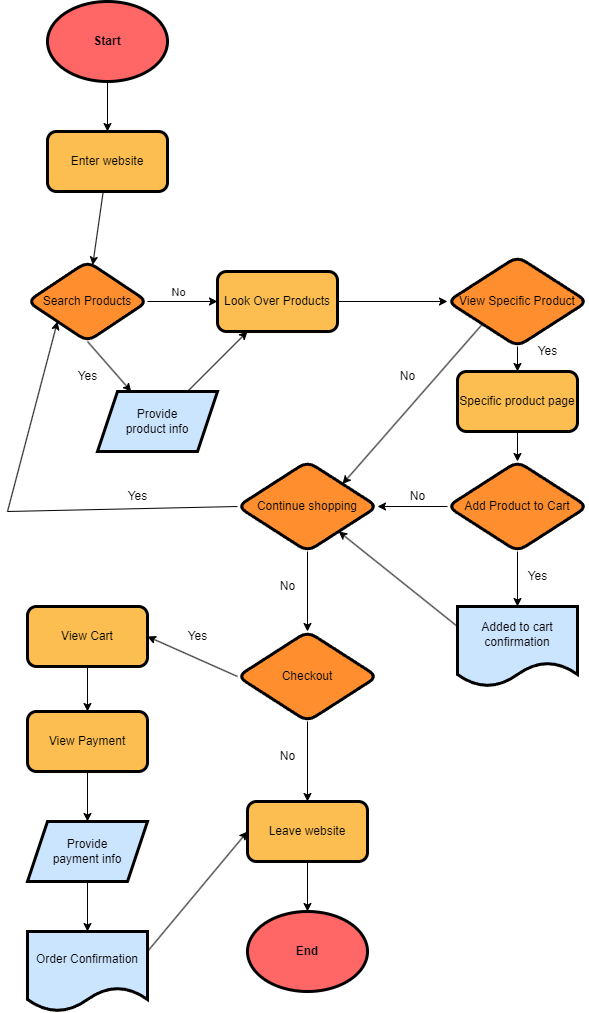

The diagram above was exported from draw.io. Its source (the exported page's mxGraphModel, read from the mxfile embedded in the PNG):
<mxGraphModel dx="1134" dy="779" grid="1" gridSize="10" guides="1" tooltips="1" connect="1" arrows="1" fold="1" page="1" pageScale="1" pageWidth="850" pageHeight="1100" background="#ffffff" math="0" shadow="0">
  <root>
    <mxCell id="0" />
    <mxCell id="1" parent="0" />
    <mxCell id="4" value="" style="edgeStyle=none;html=1;fontColor=#000000;strokeColor=#000000;" edge="1" parent="1" source="2" target="3">
      <mxGeometry relative="1" as="geometry" />
    </mxCell>
    <mxCell id="2" value="&lt;font color=&quot;#000000&quot;&gt;&lt;b&gt;Start&lt;/b&gt;&lt;/font&gt;" style="ellipse;whiteSpace=wrap;html=1;fillColor=#FF6666;fontColor=#ffffff;strokeColor=#000000;strokeWidth=3;" vertex="1" parent="1">
      <mxGeometry x="100" y="40" width="120" height="80" as="geometry" />
    </mxCell>
    <mxCell id="6" value="" style="edgeStyle=none;html=1;fontColor=#000000;strokeColor=#000000;" edge="1" parent="1" source="3" target="5">
      <mxGeometry relative="1" as="geometry" />
    </mxCell>
    <mxCell id="3" value="&lt;font color=&quot;#000000&quot;&gt;Enter website&lt;/font&gt;" style="rounded=1;whiteSpace=wrap;html=1;fillColor=#FCBE51;strokeColor=#000000;fontColor=#ffffff;strokeWidth=3;" vertex="1" parent="1">
      <mxGeometry x="100" y="170" width="120" height="60" as="geometry" />
    </mxCell>
    <mxCell id="9" style="edgeStyle=none;html=1;exitX=1;exitY=0.5;exitDx=0;exitDy=0;entryX=0;entryY=0.5;entryDx=0;entryDy=0;strokeColor=#000000;fontColor=#000000;" edge="1" parent="1" source="5" target="8">
      <mxGeometry relative="1" as="geometry" />
    </mxCell>
    <mxCell id="10" value="No" style="edgeLabel;html=1;align=center;verticalAlign=middle;resizable=0;points=[];fontColor=#000000;labelBackgroundColor=none;" vertex="1" connectable="0" parent="9">
      <mxGeometry x="-0.4" relative="1" as="geometry">
        <mxPoint x="9" y="-10" as="offset" />
      </mxGeometry>
    </mxCell>
    <mxCell id="12" style="edgeStyle=none;html=1;exitX=0.5;exitY=1;exitDx=0;exitDy=0;strokeColor=#000000;fontColor=#000000;" edge="1" parent="1" source="5" target="11">
      <mxGeometry relative="1" as="geometry" />
    </mxCell>
    <mxCell id="5" value="&lt;font color=&quot;#000000&quot;&gt;Search Products&lt;/font&gt;" style="rhombus;whiteSpace=wrap;html=1;fillColor=#FF8F2E;strokeColor=#000000;fontColor=#ffffff;rounded=1;strokeWidth=3;" vertex="1" parent="1">
      <mxGeometry x="80" y="300" width="120" height="80" as="geometry" />
    </mxCell>
    <mxCell id="30" style="edgeStyle=none;html=1;exitX=1;exitY=0.5;exitDx=0;exitDy=0;strokeColor=#000000;fontColor=#000000;" edge="1" parent="1" source="8" target="27">
      <mxGeometry relative="1" as="geometry" />
    </mxCell>
    <mxCell id="8" value="&lt;font color=&quot;#000000&quot;&gt;Look Over Products&lt;br&gt;&lt;/font&gt;" style="rounded=1;whiteSpace=wrap;html=1;fillColor=#FCBE51;strokeColor=#000000;fontColor=#ffffff;strokeWidth=3;" vertex="1" parent="1">
      <mxGeometry x="270" y="310" width="120" height="60" as="geometry" />
    </mxCell>
    <mxCell id="13" style="edgeStyle=none;html=1;exitX=0.75;exitY=0;exitDx=0;exitDy=0;entryX=0.25;entryY=1;entryDx=0;entryDy=0;strokeColor=#000000;fontColor=#000000;" edge="1" parent="1" source="11" target="8">
      <mxGeometry relative="1" as="geometry" />
    </mxCell>
    <mxCell id="11" value="Provide &lt;br&gt;product info" style="shape=parallelogram;perimeter=parallelogramPerimeter;whiteSpace=wrap;html=1;fixedSize=1;labelBackgroundColor=none;strokeColor=#000000;strokeWidth=3;fontColor=#000000;fillColor=#CCE5FF;" vertex="1" parent="1">
      <mxGeometry x="150" y="430" width="120" height="60" as="geometry" />
    </mxCell>
    <mxCell id="14" value="Yes" style="text;html=1;align=center;verticalAlign=middle;resizable=0;points=[];autosize=1;strokeColor=none;fillColor=none;fontColor=#000000;" vertex="1" parent="1">
      <mxGeometry x="120" y="400" width="40" height="30" as="geometry" />
    </mxCell>
    <mxCell id="22" style="edgeStyle=none;html=1;exitX=0;exitY=0.5;exitDx=0;exitDy=0;entryX=1;entryY=0.5;entryDx=0;entryDy=0;strokeColor=#000000;fontColor=#000000;" edge="1" parent="1" source="18" target="21">
      <mxGeometry relative="1" as="geometry" />
    </mxCell>
    <mxCell id="38" style="edgeStyle=none;html=1;exitX=0.5;exitY=1;exitDx=0;exitDy=0;entryX=0.5;entryY=0;entryDx=0;entryDy=0;strokeColor=#000000;fontColor=#000000;" edge="1" parent="1" source="18" target="37">
      <mxGeometry relative="1" as="geometry" />
    </mxCell>
    <mxCell id="18" value="&lt;font color=&quot;#000000&quot;&gt;Add Product to Cart&lt;/font&gt;" style="rhombus;whiteSpace=wrap;html=1;fillColor=#FF8F2E;strokeColor=#000000;fontColor=#ffffff;rounded=1;strokeWidth=3;" vertex="1" parent="1">
      <mxGeometry x="500" y="500" width="140" height="90" as="geometry" />
    </mxCell>
    <mxCell id="44" style="edgeStyle=none;html=1;exitX=0;exitY=0.5;exitDx=0;exitDy=0;strokeColor=#000000;fontColor=#000000;endArrow=none;endFill=0;" edge="1" parent="1" source="21">
      <mxGeometry relative="1" as="geometry">
        <mxPoint x="60" y="550" as="targetPoint" />
      </mxGeometry>
    </mxCell>
    <mxCell id="54" style="edgeStyle=none;html=1;exitX=0.5;exitY=1;exitDx=0;exitDy=0;entryX=0.5;entryY=0;entryDx=0;entryDy=0;strokeColor=#000000;fontColor=#000000;startArrow=none;startFill=0;endArrow=classic;endFill=1;" edge="1" parent="1" source="21" target="53">
      <mxGeometry relative="1" as="geometry" />
    </mxCell>
    <mxCell id="21" value="&lt;font color=&quot;#000000&quot;&gt;Continue shopping&lt;/font&gt;" style="rhombus;whiteSpace=wrap;html=1;fillColor=#FF8F2E;strokeColor=#000000;fontColor=#ffffff;rounded=1;strokeWidth=3;" vertex="1" parent="1">
      <mxGeometry x="290" y="500" width="140" height="90" as="geometry" />
    </mxCell>
    <mxCell id="23" value="No" style="text;html=1;align=center;verticalAlign=middle;resizable=0;points=[];autosize=1;strokeColor=none;fillColor=none;fontColor=#000000;" vertex="1" parent="1">
      <mxGeometry x="450" y="520" width="40" height="30" as="geometry" />
    </mxCell>
    <mxCell id="26" value="Yes" style="text;html=1;align=center;verticalAlign=middle;resizable=0;points=[];autosize=1;strokeColor=none;fillColor=none;fontColor=#000000;" vertex="1" parent="1">
      <mxGeometry x="170" y="520" width="40" height="30" as="geometry" />
    </mxCell>
    <mxCell id="34" style="edgeStyle=none;html=1;exitX=0;exitY=1;exitDx=0;exitDy=0;entryX=1;entryY=0;entryDx=0;entryDy=0;strokeColor=#000000;fontColor=#000000;" edge="1" parent="1" source="27" target="21">
      <mxGeometry relative="1" as="geometry" />
    </mxCell>
    <mxCell id="42" style="edgeStyle=none;html=1;exitX=0.5;exitY=1;exitDx=0;exitDy=0;entryX=0.5;entryY=0;entryDx=0;entryDy=0;strokeColor=#000000;fontColor=#000000;" edge="1" parent="1" source="27" target="41">
      <mxGeometry relative="1" as="geometry" />
    </mxCell>
    <mxCell id="27" value="&lt;font color=&quot;#000000&quot;&gt;View Specific Product&lt;/font&gt;" style="rhombus;whiteSpace=wrap;html=1;fillColor=#FF8F2E;strokeColor=#000000;fontColor=#ffffff;rounded=1;strokeWidth=3;" vertex="1" parent="1">
      <mxGeometry x="500" y="295" width="140" height="90" as="geometry" />
    </mxCell>
    <mxCell id="35" value="No" style="text;html=1;align=center;verticalAlign=middle;resizable=0;points=[];autosize=1;strokeColor=none;fillColor=none;fontColor=#000000;" vertex="1" parent="1">
      <mxGeometry x="440" y="400" width="40" height="30" as="geometry" />
    </mxCell>
    <mxCell id="40" style="edgeStyle=none;html=1;exitX=0;exitY=0.25;exitDx=0;exitDy=0;strokeColor=#000000;fontColor=#000000;" edge="1" parent="1" source="37" target="21">
      <mxGeometry relative="1" as="geometry" />
    </mxCell>
    <mxCell id="37" value="Added to cart&lt;br&gt;confirmation" style="shape=document;whiteSpace=wrap;html=1;boundedLbl=1;labelBackgroundColor=none;strokeColor=#000000;strokeWidth=3;fontColor=#000000;fillColor=#CCE5FF;" vertex="1" parent="1">
      <mxGeometry x="510" y="645" width="120" height="80" as="geometry" />
    </mxCell>
    <mxCell id="39" value="Yes" style="text;html=1;align=center;verticalAlign=middle;resizable=0;points=[];autosize=1;strokeColor=none;fillColor=none;fontColor=#000000;" vertex="1" parent="1">
      <mxGeometry x="570" y="600" width="40" height="30" as="geometry" />
    </mxCell>
    <mxCell id="43" style="edgeStyle=none;html=1;exitX=0.5;exitY=1;exitDx=0;exitDy=0;entryX=0.5;entryY=0;entryDx=0;entryDy=0;strokeColor=#000000;fontColor=#000000;" edge="1" parent="1" source="41" target="18">
      <mxGeometry relative="1" as="geometry" />
    </mxCell>
    <mxCell id="41" value="&lt;font color=&quot;#000000&quot;&gt;Specific product page&lt;br&gt;&lt;/font&gt;" style="rounded=1;whiteSpace=wrap;html=1;fillColor=#FCBE51;strokeColor=#000000;fontColor=#ffffff;strokeWidth=3;" vertex="1" parent="1">
      <mxGeometry x="510" y="410" width="120" height="60" as="geometry" />
    </mxCell>
    <mxCell id="49" value="" style="endArrow=classic;html=1;strokeColor=#000000;fontColor=#000000;entryX=0;entryY=1;entryDx=0;entryDy=0;" edge="1" parent="1" target="5">
      <mxGeometry width="50" height="50" relative="1" as="geometry">
        <mxPoint x="60" y="550" as="sourcePoint" />
        <mxPoint x="100" y="480" as="targetPoint" />
      </mxGeometry>
    </mxCell>
    <mxCell id="50" value="&lt;font color=&quot;#000000&quot;&gt;&lt;b&gt;End&lt;/b&gt;&lt;/font&gt;" style="ellipse;whiteSpace=wrap;html=1;fillColor=#FF6666;fontColor=#ffffff;strokeColor=#000000;strokeWidth=3;" vertex="1" parent="1">
      <mxGeometry x="300" y="950" width="120" height="80" as="geometry" />
    </mxCell>
    <mxCell id="52" style="edgeStyle=none;html=1;exitX=0.5;exitY=1;exitDx=0;exitDy=0;entryX=0.5;entryY=0;entryDx=0;entryDy=0;strokeColor=#000000;fontColor=#000000;endArrow=classic;endFill=1;startArrow=none;startFill=0;" edge="1" parent="1" source="51" target="50">
      <mxGeometry relative="1" as="geometry" />
    </mxCell>
    <mxCell id="51" value="&lt;font color=&quot;#000000&quot;&gt;Leave website&lt;br&gt;&lt;/font&gt;" style="rounded=1;whiteSpace=wrap;html=1;fillColor=#FCBE51;strokeColor=#000000;fontColor=#ffffff;strokeWidth=3;" vertex="1" parent="1">
      <mxGeometry x="300" y="840" width="120" height="60" as="geometry" />
    </mxCell>
    <mxCell id="55" style="edgeStyle=none;html=1;exitX=0.5;exitY=1;exitDx=0;exitDy=0;entryX=0.5;entryY=0;entryDx=0;entryDy=0;strokeColor=#000000;fontColor=#000000;startArrow=none;startFill=0;endArrow=classic;endFill=1;" edge="1" parent="1" source="53" target="51">
      <mxGeometry relative="1" as="geometry" />
    </mxCell>
    <mxCell id="59" style="edgeStyle=none;html=1;exitX=0;exitY=0.5;exitDx=0;exitDy=0;entryX=1;entryY=0.5;entryDx=0;entryDy=0;strokeColor=#000000;fontColor=#000000;startArrow=none;startFill=0;endArrow=classic;endFill=1;" edge="1" parent="1" source="53" target="58">
      <mxGeometry relative="1" as="geometry" />
    </mxCell>
    <mxCell id="53" value="&lt;font color=&quot;#000000&quot;&gt;Checkout&lt;/font&gt;" style="rhombus;whiteSpace=wrap;html=1;fillColor=#FF8F2E;strokeColor=#000000;fontColor=#ffffff;rounded=1;strokeWidth=3;" vertex="1" parent="1">
      <mxGeometry x="290" y="670" width="140" height="90" as="geometry" />
    </mxCell>
    <mxCell id="56" value="No" style="text;html=1;align=center;verticalAlign=middle;resizable=0;points=[];autosize=1;strokeColor=none;fillColor=none;fontColor=#000000;" vertex="1" parent="1">
      <mxGeometry x="320" y="610" width="40" height="30" as="geometry" />
    </mxCell>
    <mxCell id="57" value="No" style="text;html=1;align=center;verticalAlign=middle;resizable=0;points=[];autosize=1;strokeColor=none;fillColor=none;fontColor=#000000;" vertex="1" parent="1">
      <mxGeometry x="320" y="780" width="40" height="30" as="geometry" />
    </mxCell>
    <mxCell id="64" style="edgeStyle=none;html=1;exitX=0.5;exitY=1;exitDx=0;exitDy=0;entryX=0.5;entryY=0;entryDx=0;entryDy=0;strokeColor=#000000;fontColor=#000000;startArrow=none;startFill=0;endArrow=classic;endFill=1;" edge="1" parent="1" source="58" target="62">
      <mxGeometry relative="1" as="geometry" />
    </mxCell>
    <mxCell id="58" value="&lt;font color=&quot;#000000&quot;&gt;View Cart&lt;br&gt;&lt;/font&gt;" style="rounded=1;whiteSpace=wrap;html=1;fillColor=#FCBE51;strokeColor=#000000;fontColor=#ffffff;strokeWidth=3;" vertex="1" parent="1">
      <mxGeometry x="80" y="645" width="120" height="60" as="geometry" />
    </mxCell>
    <mxCell id="60" value="Yes" style="text;html=1;align=center;verticalAlign=middle;resizable=0;points=[];autosize=1;strokeColor=none;fillColor=none;fontColor=#000000;" vertex="1" parent="1">
      <mxGeometry x="230" y="660" width="40" height="30" as="geometry" />
    </mxCell>
    <mxCell id="67" style="edgeStyle=none;html=1;exitX=0.5;exitY=1;exitDx=0;exitDy=0;entryX=0.5;entryY=0;entryDx=0;entryDy=0;strokeColor=#000000;fontColor=#000000;startArrow=none;startFill=0;endArrow=classic;endFill=1;" edge="1" parent="1" source="62" target="66">
      <mxGeometry relative="1" as="geometry" />
    </mxCell>
    <mxCell id="62" value="&lt;font color=&quot;#000000&quot;&gt;View Payment&lt;br&gt;&lt;/font&gt;" style="rounded=1;whiteSpace=wrap;html=1;fillColor=#FCBE51;strokeColor=#000000;fontColor=#ffffff;strokeWidth=3;" vertex="1" parent="1">
      <mxGeometry x="80" y="750" width="120" height="60" as="geometry" />
    </mxCell>
    <mxCell id="69" style="edgeStyle=none;html=1;exitX=0.5;exitY=1;exitDx=0;exitDy=0;strokeColor=#000000;fontColor=#000000;startArrow=none;startFill=0;endArrow=classic;endFill=1;" edge="1" parent="1" source="66" target="68">
      <mxGeometry relative="1" as="geometry" />
    </mxCell>
    <mxCell id="66" value="Provide &lt;br&gt;payment info" style="shape=parallelogram;perimeter=parallelogramPerimeter;whiteSpace=wrap;html=1;fixedSize=1;labelBackgroundColor=none;strokeColor=#000000;strokeWidth=3;fontColor=#000000;fillColor=#CCE5FF;" vertex="1" parent="1">
      <mxGeometry x="80" y="860" width="120" height="60" as="geometry" />
    </mxCell>
    <mxCell id="70" style="edgeStyle=none;html=1;exitX=1;exitY=0.25;exitDx=0;exitDy=0;entryX=0;entryY=0.5;entryDx=0;entryDy=0;strokeColor=#000000;fontColor=#000000;startArrow=none;startFill=0;endArrow=classic;endFill=1;" edge="1" parent="1" source="68" target="51">
      <mxGeometry relative="1" as="geometry" />
    </mxCell>
    <mxCell id="68" value="Order Confirmation" style="shape=document;whiteSpace=wrap;html=1;boundedLbl=1;labelBackgroundColor=none;strokeColor=#000000;strokeWidth=3;fontColor=#000000;fillColor=#CCE5FF;" vertex="1" parent="1">
      <mxGeometry x="80" y="970" width="120" height="80" as="geometry" />
    </mxCell>
    <mxCell id="71" value="Yes" style="text;html=1;align=center;verticalAlign=middle;resizable=0;points=[];autosize=1;strokeColor=none;fillColor=none;fontColor=#000000;" vertex="1" parent="1">
      <mxGeometry x="580" y="375" width="40" height="30" as="geometry" />
    </mxCell>
  </root>
</mxGraphModel>